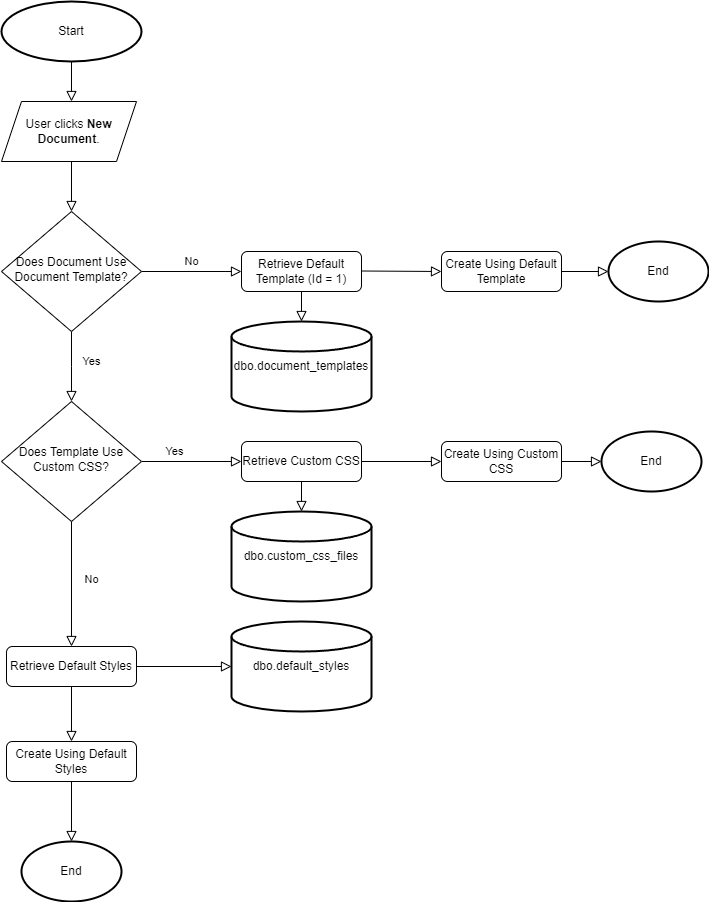

The diagram above was exported from draw.io. Its source (the exported page's mxGraphModel, read from the mxfile embedded in the PNG):
<mxGraphModel dx="978" dy="543" grid="1" gridSize="10" guides="1" tooltips="1" connect="1" arrows="1" fold="1" page="1" pageScale="1" pageWidth="827" pageHeight="1169" math="0" shadow="0">
  <root>
    <mxCell id="WIyWlLk6GJQsqaUBKTNV-0" />
    <mxCell id="WIyWlLk6GJQsqaUBKTNV-1" parent="WIyWlLk6GJQsqaUBKTNV-0" />
    <mxCell id="WIyWlLk6GJQsqaUBKTNV-2" value="" style="rounded=0;html=1;jettySize=auto;orthogonalLoop=1;fontSize=11;endArrow=block;endFill=0;endSize=8;strokeWidth=1;shadow=0;labelBackgroundColor=none;" parent="WIyWlLk6GJQsqaUBKTNV-1" target="WIyWlLk6GJQsqaUBKTNV-6" edge="1">
      <mxGeometry relative="1" as="geometry">
        <mxPoint x="190" y="180" as="sourcePoint" />
      </mxGeometry>
    </mxCell>
    <mxCell id="WIyWlLk6GJQsqaUBKTNV-4" value="Yes" style="rounded=0;html=1;jettySize=auto;orthogonalLoop=1;fontSize=11;endArrow=block;endFill=0;endSize=8;strokeWidth=1;shadow=0;labelBackgroundColor=none;edgeStyle=orthogonalEdgeStyle;" parent="WIyWlLk6GJQsqaUBKTNV-1" source="WIyWlLk6GJQsqaUBKTNV-6" edge="1">
      <mxGeometry x="-0.149" y="20" relative="1" as="geometry">
        <mxPoint as="offset" />
        <mxPoint x="190" y="420" as="targetPoint" />
      </mxGeometry>
    </mxCell>
    <mxCell id="WIyWlLk6GJQsqaUBKTNV-5" value="No" style="edgeStyle=orthogonalEdgeStyle;rounded=0;html=1;jettySize=auto;orthogonalLoop=1;fontSize=11;endArrow=block;endFill=0;endSize=8;strokeWidth=1;shadow=0;labelBackgroundColor=none;" parent="WIyWlLk6GJQsqaUBKTNV-1" source="WIyWlLk6GJQsqaUBKTNV-6" target="WIyWlLk6GJQsqaUBKTNV-7" edge="1">
      <mxGeometry y="10" relative="1" as="geometry">
        <mxPoint as="offset" />
      </mxGeometry>
    </mxCell>
    <mxCell id="WIyWlLk6GJQsqaUBKTNV-6" value="Does Document Use Document Template?" style="rhombus;whiteSpace=wrap;html=1;shadow=0;fontFamily=Helvetica;fontSize=12;align=center;strokeWidth=1;spacing=6;spacingTop=-4;" parent="WIyWlLk6GJQsqaUBKTNV-1" vertex="1">
      <mxGeometry x="120" y="230" width="140" height="120" as="geometry" />
    </mxCell>
    <mxCell id="WIyWlLk6GJQsqaUBKTNV-7" value="Retrieve Default Template (Id = 1)" style="rounded=1;whiteSpace=wrap;html=1;fontSize=12;glass=0;strokeWidth=1;shadow=0;" parent="WIyWlLk6GJQsqaUBKTNV-1" vertex="1">
      <mxGeometry x="360" y="270" width="120" height="40" as="geometry" />
    </mxCell>
    <mxCell id="WIyWlLk6GJQsqaUBKTNV-8" value="No" style="rounded=0;html=1;jettySize=auto;orthogonalLoop=1;fontSize=11;endArrow=block;endFill=0;endSize=8;strokeWidth=1;shadow=0;labelBackgroundColor=none;" parent="WIyWlLk6GJQsqaUBKTNV-1" target="WIyWlLk6GJQsqaUBKTNV-11" edge="1">
      <mxGeometry x="0.0071" y="-19" relative="1" as="geometry">
        <mxPoint x="39" as="offset" />
        <mxPoint x="190" y="530" as="sourcePoint" />
      </mxGeometry>
    </mxCell>
    <mxCell id="WIyWlLk6GJQsqaUBKTNV-9" value="Yes" style="edgeStyle=orthogonalEdgeStyle;rounded=0;html=1;jettySize=auto;orthogonalLoop=1;fontSize=11;endArrow=block;endFill=0;endSize=8;strokeWidth=1;shadow=0;labelBackgroundColor=none;exitX=1;exitY=0.5;exitDx=0;exitDy=0;" parent="WIyWlLk6GJQsqaUBKTNV-1" source="6KhOE8jeH5uIbMFRjDiJ-0" target="WIyWlLk6GJQsqaUBKTNV-12" edge="1">
      <mxGeometry x="-0.3333" y="10" relative="1" as="geometry">
        <mxPoint as="offset" />
        <mxPoint x="250" y="475" as="sourcePoint" />
      </mxGeometry>
    </mxCell>
    <mxCell id="WIyWlLk6GJQsqaUBKTNV-11" value="Retrieve Default Styles" style="rounded=1;whiteSpace=wrap;html=1;fontSize=12;glass=0;strokeWidth=1;shadow=0;" parent="WIyWlLk6GJQsqaUBKTNV-1" vertex="1">
      <mxGeometry x="125" y="665" width="130" height="40" as="geometry" />
    </mxCell>
    <mxCell id="WIyWlLk6GJQsqaUBKTNV-12" value="Retrieve Custom CSS" style="rounded=1;whiteSpace=wrap;html=1;fontSize=12;glass=0;strokeWidth=1;shadow=0;" parent="WIyWlLk6GJQsqaUBKTNV-1" vertex="1">
      <mxGeometry x="360" y="460" width="120" height="40" as="geometry" />
    </mxCell>
    <mxCell id="6KhOE8jeH5uIbMFRjDiJ-0" value="Does Template Use Custom CSS?" style="rhombus;whiteSpace=wrap;html=1;shadow=0;fontFamily=Helvetica;fontSize=12;align=center;strokeWidth=1;spacing=6;spacingTop=-4;" parent="WIyWlLk6GJQsqaUBKTNV-1" vertex="1">
      <mxGeometry x="120" y="420" width="140" height="120" as="geometry" />
    </mxCell>
    <mxCell id="6KhOE8jeH5uIbMFRjDiJ-1" value="User clicks &lt;b&gt;New Document&lt;/b&gt;." style="shape=parallelogram;perimeter=parallelogramPerimeter;whiteSpace=wrap;html=1;fixedSize=1;" parent="WIyWlLk6GJQsqaUBKTNV-1" vertex="1">
      <mxGeometry x="120" y="120" width="135" height="60" as="geometry" />
    </mxCell>
    <mxCell id="6KhOE8jeH5uIbMFRjDiJ-6" value="Start" style="strokeWidth=2;html=1;shape=mxgraph.flowchart.start_1;whiteSpace=wrap;" parent="WIyWlLk6GJQsqaUBKTNV-1" vertex="1">
      <mxGeometry x="120" y="20" width="140" height="60" as="geometry" />
    </mxCell>
    <mxCell id="6KhOE8jeH5uIbMFRjDiJ-8" style="edgeStyle=orthogonalEdgeStyle;rounded=0;orthogonalLoop=1;jettySize=auto;html=1;exitX=0.5;exitY=1;exitDx=0;exitDy=0;exitPerimeter=0;" parent="WIyWlLk6GJQsqaUBKTNV-1" source="6KhOE8jeH5uIbMFRjDiJ-6" target="6KhOE8jeH5uIbMFRjDiJ-6" edge="1">
      <mxGeometry relative="1" as="geometry" />
    </mxCell>
    <mxCell id="6KhOE8jeH5uIbMFRjDiJ-15" value="" style="rounded=0;html=1;jettySize=auto;orthogonalLoop=1;fontSize=11;endArrow=block;endFill=0;endSize=8;strokeWidth=1;shadow=0;labelBackgroundColor=none;verticalAlign=middle;exitX=0.5;exitY=1;exitDx=0;exitDy=0;exitPerimeter=0;" parent="WIyWlLk6GJQsqaUBKTNV-1" source="6KhOE8jeH5uIbMFRjDiJ-6" edge="1">
      <mxGeometry relative="1" as="geometry">
        <mxPoint x="440" y="40" as="sourcePoint" />
        <mxPoint x="190" y="120" as="targetPoint" />
      </mxGeometry>
    </mxCell>
    <mxCell id="6KhOE8jeH5uIbMFRjDiJ-18" value="dbo.document_templates" style="strokeWidth=2;html=1;shape=mxgraph.flowchart.database;whiteSpace=wrap;" parent="WIyWlLk6GJQsqaUBKTNV-1" vertex="1">
      <mxGeometry x="350" y="340" width="140" height="90" as="geometry" />
    </mxCell>
    <mxCell id="6KhOE8jeH5uIbMFRjDiJ-20" value="Create Using Default Template" style="rounded=1;whiteSpace=wrap;html=1;fontSize=12;glass=0;strokeWidth=1;shadow=0;" parent="WIyWlLk6GJQsqaUBKTNV-1" vertex="1">
      <mxGeometry x="560" y="270" width="120" height="40" as="geometry" />
    </mxCell>
    <mxCell id="6KhOE8jeH5uIbMFRjDiJ-23" value="" style="rounded=0;html=1;jettySize=auto;orthogonalLoop=1;fontSize=11;endArrow=block;endFill=0;endSize=8;strokeWidth=1;shadow=0;labelBackgroundColor=none;" parent="WIyWlLk6GJQsqaUBKTNV-1" edge="1">
      <mxGeometry y="10" relative="1" as="geometry">
        <mxPoint as="offset" />
        <mxPoint x="480" y="289.5" as="sourcePoint" />
        <mxPoint x="560" y="290" as="targetPoint" />
      </mxGeometry>
    </mxCell>
    <mxCell id="6KhOE8jeH5uIbMFRjDiJ-24" value="Create Using Custom CSS" style="rounded=1;whiteSpace=wrap;html=1;fontSize=12;glass=0;strokeWidth=1;shadow=0;" parent="WIyWlLk6GJQsqaUBKTNV-1" vertex="1">
      <mxGeometry x="560" y="460" width="120" height="40" as="geometry" />
    </mxCell>
    <mxCell id="6KhOE8jeH5uIbMFRjDiJ-25" value="dbo.custom_css_files" style="strokeWidth=2;html=1;shape=mxgraph.flowchart.database;whiteSpace=wrap;" parent="WIyWlLk6GJQsqaUBKTNV-1" vertex="1">
      <mxGeometry x="350" y="530" width="140" height="90" as="geometry" />
    </mxCell>
    <mxCell id="6KhOE8jeH5uIbMFRjDiJ-27" value="" style="rounded=0;html=1;jettySize=auto;orthogonalLoop=1;fontSize=11;endArrow=block;endFill=0;endSize=8;strokeWidth=1;shadow=0;labelBackgroundColor=none;exitX=1;exitY=0.5;exitDx=0;exitDy=0;entryX=0;entryY=0.5;entryDx=0;entryDy=0;" parent="WIyWlLk6GJQsqaUBKTNV-1" source="WIyWlLk6GJQsqaUBKTNV-12" target="6KhOE8jeH5uIbMFRjDiJ-24" edge="1">
      <mxGeometry y="10" relative="1" as="geometry">
        <mxPoint as="offset" />
        <mxPoint x="490" y="299.5" as="sourcePoint" />
        <mxPoint x="570" y="300" as="targetPoint" />
      </mxGeometry>
    </mxCell>
    <mxCell id="6KhOE8jeH5uIbMFRjDiJ-28" value="" style="rounded=0;html=1;jettySize=auto;orthogonalLoop=1;fontSize=11;endArrow=block;endFill=0;endSize=8;strokeWidth=1;shadow=0;labelBackgroundColor=none;exitX=1;exitY=0.5;exitDx=0;exitDy=0;entryX=0;entryY=0.5;entryDx=0;entryDy=0;entryPerimeter=0;" parent="WIyWlLk6GJQsqaUBKTNV-1" source="6KhOE8jeH5uIbMFRjDiJ-20" target="6KhOE8jeH5uIbMFRjDiJ-30" edge="1">
      <mxGeometry y="10" relative="1" as="geometry">
        <mxPoint as="offset" />
        <mxPoint x="490" y="299.5" as="sourcePoint" />
        <mxPoint x="730" y="290" as="targetPoint" />
      </mxGeometry>
    </mxCell>
    <mxCell id="6KhOE8jeH5uIbMFRjDiJ-29" value="End" style="strokeWidth=2;html=1;shape=mxgraph.flowchart.start_1;whiteSpace=wrap;" parent="WIyWlLk6GJQsqaUBKTNV-1" vertex="1">
      <mxGeometry x="720" y="450" width="100" height="60" as="geometry" />
    </mxCell>
    <mxCell id="6KhOE8jeH5uIbMFRjDiJ-30" value="End" style="strokeWidth=2;html=1;shape=mxgraph.flowchart.start_1;whiteSpace=wrap;" parent="WIyWlLk6GJQsqaUBKTNV-1" vertex="1">
      <mxGeometry x="727" y="260" width="100" height="60" as="geometry" />
    </mxCell>
    <mxCell id="6KhOE8jeH5uIbMFRjDiJ-31" value="End" style="strokeWidth=2;html=1;shape=mxgraph.flowchart.start_1;whiteSpace=wrap;" parent="WIyWlLk6GJQsqaUBKTNV-1" vertex="1">
      <mxGeometry x="140" y="860" width="100" height="60" as="geometry" />
    </mxCell>
    <mxCell id="6KhOE8jeH5uIbMFRjDiJ-32" value="" style="rounded=0;html=1;jettySize=auto;orthogonalLoop=1;fontSize=11;endArrow=block;endFill=0;endSize=8;strokeWidth=1;shadow=0;labelBackgroundColor=none;exitX=0.5;exitY=1;exitDx=0;exitDy=0;" parent="WIyWlLk6GJQsqaUBKTNV-1" source="WIyWlLk6GJQsqaUBKTNV-11" edge="1">
      <mxGeometry y="10" relative="1" as="geometry">
        <mxPoint as="offset" />
        <mxPoint x="490" y="490" as="sourcePoint" />
        <mxPoint x="190" y="760" as="targetPoint" />
      </mxGeometry>
    </mxCell>
    <mxCell id="6KhOE8jeH5uIbMFRjDiJ-34" value="" style="rounded=0;html=1;jettySize=auto;orthogonalLoop=1;fontSize=11;endArrow=block;endFill=0;endSize=8;strokeWidth=1;shadow=0;labelBackgroundColor=none;exitX=0.5;exitY=1;exitDx=0;exitDy=0;entryX=0.5;entryY=0;entryDx=0;entryDy=0;entryPerimeter=0;" parent="WIyWlLk6GJQsqaUBKTNV-1" source="WIyWlLk6GJQsqaUBKTNV-7" target="6KhOE8jeH5uIbMFRjDiJ-18" edge="1">
      <mxGeometry y="10" relative="1" as="geometry">
        <mxPoint as="offset" />
        <mxPoint x="490" y="299.5" as="sourcePoint" />
        <mxPoint x="570" y="300" as="targetPoint" />
      </mxGeometry>
    </mxCell>
    <mxCell id="6KhOE8jeH5uIbMFRjDiJ-35" value="" style="rounded=0;html=1;jettySize=auto;orthogonalLoop=1;fontSize=11;endArrow=block;endFill=0;endSize=8;strokeWidth=1;shadow=0;labelBackgroundColor=none;exitX=0.5;exitY=1;exitDx=0;exitDy=0;entryX=0.5;entryY=0;entryDx=0;entryDy=0;entryPerimeter=0;" parent="WIyWlLk6GJQsqaUBKTNV-1" source="WIyWlLk6GJQsqaUBKTNV-12" target="6KhOE8jeH5uIbMFRjDiJ-25" edge="1">
      <mxGeometry y="10" relative="1" as="geometry">
        <mxPoint as="offset" />
        <mxPoint x="430" y="320" as="sourcePoint" />
        <mxPoint x="430" y="350" as="targetPoint" />
      </mxGeometry>
    </mxCell>
    <mxCell id="6KhOE8jeH5uIbMFRjDiJ-36" value="" style="rounded=0;html=1;jettySize=auto;orthogonalLoop=1;fontSize=11;endArrow=block;endFill=0;endSize=8;strokeWidth=1;shadow=0;labelBackgroundColor=none;exitX=1;exitY=0.5;exitDx=0;exitDy=0;entryX=0;entryY=0.5;entryDx=0;entryDy=0;entryPerimeter=0;" parent="WIyWlLk6GJQsqaUBKTNV-1" source="WIyWlLk6GJQsqaUBKTNV-11" target="6KhOE8jeH5uIbMFRjDiJ-37" edge="1">
      <mxGeometry y="10" relative="1" as="geometry">
        <mxPoint as="offset" />
        <mxPoint x="440" y="330" as="sourcePoint" />
        <mxPoint x="360" y="670" as="targetPoint" />
      </mxGeometry>
    </mxCell>
    <mxCell id="6KhOE8jeH5uIbMFRjDiJ-37" value="dbo.default_styles" style="strokeWidth=2;html=1;shape=mxgraph.flowchart.database;whiteSpace=wrap;" parent="WIyWlLk6GJQsqaUBKTNV-1" vertex="1">
      <mxGeometry x="350" y="640" width="140" height="90" as="geometry" />
    </mxCell>
    <mxCell id="6KhOE8jeH5uIbMFRjDiJ-38" value="" style="rounded=0;html=1;jettySize=auto;orthogonalLoop=1;fontSize=11;endArrow=block;endFill=0;endSize=8;strokeWidth=1;shadow=0;labelBackgroundColor=none;exitX=1;exitY=0.5;exitDx=0;exitDy=0;entryX=0;entryY=0.5;entryDx=0;entryDy=0;entryPerimeter=0;" parent="WIyWlLk6GJQsqaUBKTNV-1" source="6KhOE8jeH5uIbMFRjDiJ-24" target="6KhOE8jeH5uIbMFRjDiJ-29" edge="1">
      <mxGeometry y="10" relative="1" as="geometry">
        <mxPoint as="offset" />
        <mxPoint x="690" y="300" as="sourcePoint" />
        <mxPoint x="737" y="300" as="targetPoint" />
      </mxGeometry>
    </mxCell>
    <mxCell id="R7bEhMKwzVIbE-FAX93d-0" value="Create Using Default Styles" style="rounded=1;whiteSpace=wrap;html=1;fontSize=12;glass=0;strokeWidth=1;shadow=0;" vertex="1" parent="WIyWlLk6GJQsqaUBKTNV-1">
      <mxGeometry x="125" y="760" width="130" height="40" as="geometry" />
    </mxCell>
    <mxCell id="R7bEhMKwzVIbE-FAX93d-1" value="" style="rounded=0;html=1;jettySize=auto;orthogonalLoop=1;fontSize=11;endArrow=block;endFill=0;endSize=8;strokeWidth=1;shadow=0;labelBackgroundColor=none;exitX=0.5;exitY=1;exitDx=0;exitDy=0;entryX=0.5;entryY=0;entryDx=0;entryDy=0;entryPerimeter=0;" edge="1" parent="WIyWlLk6GJQsqaUBKTNV-1" source="R7bEhMKwzVIbE-FAX93d-0" target="6KhOE8jeH5uIbMFRjDiJ-31">
      <mxGeometry y="10" relative="1" as="geometry">
        <mxPoint as="offset" />
        <mxPoint x="200" y="715" as="sourcePoint" />
        <mxPoint x="200" y="770" as="targetPoint" />
      </mxGeometry>
    </mxCell>
  </root>
</mxGraphModel>